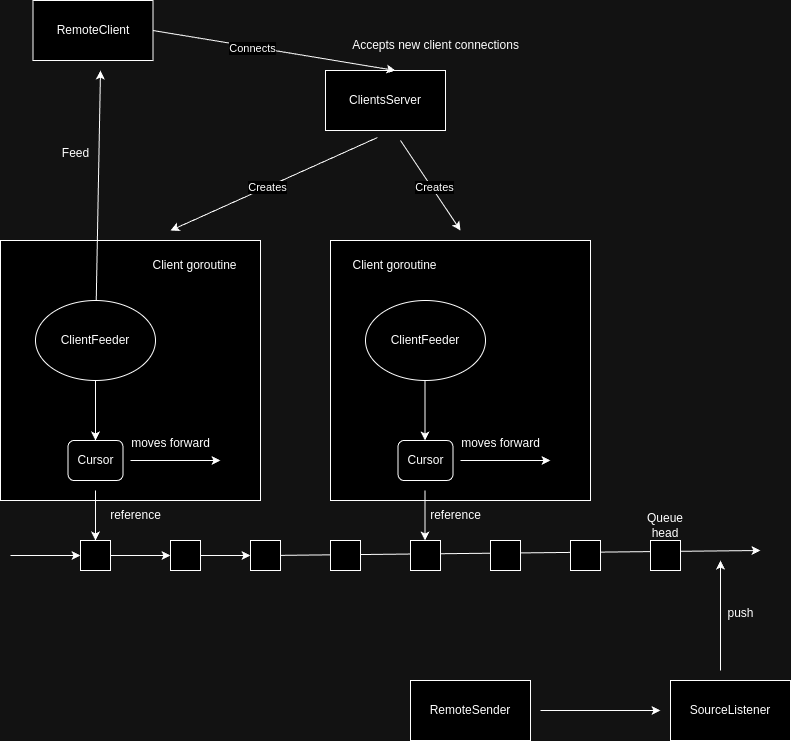

The diagram above was exported from draw.io. Its source (the exported page's mxGraphModel, read from the mxfile embedded in the PNG):
<mxGraphModel dx="2066" dy="1134" grid="1" gridSize="10" guides="1" tooltips="1" connect="1" arrows="1" fold="1" page="1" pageScale="1" pageWidth="850" pageHeight="1100" math="0" shadow="0">
  <root>
    <mxCell id="0" />
    <mxCell id="1" parent="0" />
    <mxCell id="ETl7YC_wn6_gBoCJxrA0-1" value="" style="endArrow=classic;html=1;rounded=0;" edge="1" parent="1" source="ETl7YC_wn6_gBoCJxrA0-7">
      <mxGeometry width="50" height="50" relative="1" as="geometry">
        <mxPoint x="80" y="560" as="sourcePoint" />
        <mxPoint x="800" y="560" as="targetPoint" />
      </mxGeometry>
    </mxCell>
    <mxCell id="ETl7YC_wn6_gBoCJxrA0-4" value="" style="endArrow=classic;html=1;rounded=0;" edge="1" parent="1" target="ETl7YC_wn6_gBoCJxrA0-3">
      <mxGeometry width="50" height="50" relative="1" as="geometry">
        <mxPoint x="50" y="565" as="sourcePoint" />
        <mxPoint x="800" y="560" as="targetPoint" />
      </mxGeometry>
    </mxCell>
    <mxCell id="ETl7YC_wn6_gBoCJxrA0-3" value="" style="whiteSpace=wrap;html=1;aspect=fixed;" vertex="1" parent="1">
      <mxGeometry x="120" y="550" width="30" height="30" as="geometry" />
    </mxCell>
    <mxCell id="ETl7YC_wn6_gBoCJxrA0-6" value="" style="endArrow=classic;html=1;rounded=0;" edge="1" parent="1" source="ETl7YC_wn6_gBoCJxrA0-3" target="ETl7YC_wn6_gBoCJxrA0-5">
      <mxGeometry width="50" height="50" relative="1" as="geometry">
        <mxPoint x="150" y="565" as="sourcePoint" />
        <mxPoint x="800" y="560" as="targetPoint" />
      </mxGeometry>
    </mxCell>
    <mxCell id="ETl7YC_wn6_gBoCJxrA0-5" value="" style="whiteSpace=wrap;html=1;aspect=fixed;" vertex="1" parent="1">
      <mxGeometry x="210" y="550" width="30" height="30" as="geometry" />
    </mxCell>
    <mxCell id="ETl7YC_wn6_gBoCJxrA0-8" value="" style="endArrow=classic;html=1;rounded=0;" edge="1" parent="1" source="ETl7YC_wn6_gBoCJxrA0-5" target="ETl7YC_wn6_gBoCJxrA0-7">
      <mxGeometry width="50" height="50" relative="1" as="geometry">
        <mxPoint x="240" y="565" as="sourcePoint" />
        <mxPoint x="800" y="560" as="targetPoint" />
      </mxGeometry>
    </mxCell>
    <mxCell id="ETl7YC_wn6_gBoCJxrA0-7" value="" style="whiteSpace=wrap;html=1;aspect=fixed;" vertex="1" parent="1">
      <mxGeometry x="290" y="550" width="30" height="30" as="geometry" />
    </mxCell>
    <mxCell id="ETl7YC_wn6_gBoCJxrA0-9" value="" style="whiteSpace=wrap;html=1;aspect=fixed;" vertex="1" parent="1">
      <mxGeometry x="370" y="550" width="30" height="30" as="geometry" />
    </mxCell>
    <mxCell id="ETl7YC_wn6_gBoCJxrA0-10" value="" style="whiteSpace=wrap;html=1;aspect=fixed;" vertex="1" parent="1">
      <mxGeometry x="450" y="550" width="30" height="30" as="geometry" />
    </mxCell>
    <mxCell id="ETl7YC_wn6_gBoCJxrA0-11" value="" style="whiteSpace=wrap;html=1;aspect=fixed;" vertex="1" parent="1">
      <mxGeometry x="530" y="550" width="30" height="30" as="geometry" />
    </mxCell>
    <mxCell id="ETl7YC_wn6_gBoCJxrA0-12" value="" style="whiteSpace=wrap;html=1;aspect=fixed;" vertex="1" parent="1">
      <mxGeometry x="610" y="550" width="30" height="30" as="geometry" />
    </mxCell>
    <mxCell id="ETl7YC_wn6_gBoCJxrA0-13" value="" style="whiteSpace=wrap;html=1;aspect=fixed;" vertex="1" parent="1">
      <mxGeometry x="690" y="550" width="30" height="30" as="geometry" />
    </mxCell>
    <mxCell id="ETl7YC_wn6_gBoCJxrA0-15" value="SourceListener" style="rounded=0;whiteSpace=wrap;html=1;" vertex="1" parent="1">
      <mxGeometry x="710" y="690" width="120" height="60" as="geometry" />
    </mxCell>
    <mxCell id="ETl7YC_wn6_gBoCJxrA0-16" value="" style="endArrow=classic;html=1;rounded=0;" edge="1" parent="1">
      <mxGeometry width="50" height="50" relative="1" as="geometry">
        <mxPoint x="760" y="680" as="sourcePoint" />
        <mxPoint x="760" y="570" as="targetPoint" />
      </mxGeometry>
    </mxCell>
    <mxCell id="ETl7YC_wn6_gBoCJxrA0-17" value="push" style="text;html=1;align=center;verticalAlign=middle;resizable=0;points=[];autosize=1;strokeColor=none;fillColor=none;" vertex="1" parent="1">
      <mxGeometry x="755" y="608" width="50" height="30" as="geometry" />
    </mxCell>
    <mxCell id="ETl7YC_wn6_gBoCJxrA0-18" value="Queue head" style="text;html=1;align=center;verticalAlign=middle;whiteSpace=wrap;rounded=0;" vertex="1" parent="1">
      <mxGeometry x="675" y="520" width="60" height="30" as="geometry" />
    </mxCell>
    <mxCell id="ETl7YC_wn6_gBoCJxrA0-19" value="RemoteSender" style="rounded=0;whiteSpace=wrap;html=1;" vertex="1" parent="1">
      <mxGeometry x="450" y="690" width="120" height="60" as="geometry" />
    </mxCell>
    <mxCell id="ETl7YC_wn6_gBoCJxrA0-20" value="" style="endArrow=classic;html=1;rounded=0;" edge="1" parent="1">
      <mxGeometry width="50" height="50" relative="1" as="geometry">
        <mxPoint x="580" y="720" as="sourcePoint" />
        <mxPoint x="700" y="720" as="targetPoint" />
      </mxGeometry>
    </mxCell>
    <mxCell id="ETl7YC_wn6_gBoCJxrA0-30" value="ClientsServer" style="rounded=0;whiteSpace=wrap;html=1;" vertex="1" parent="1">
      <mxGeometry x="365" y="80" width="120" height="60" as="geometry" />
    </mxCell>
    <mxCell id="ETl7YC_wn6_gBoCJxrA0-31" value="Accepts new client connections" style="text;html=1;align=center;verticalAlign=middle;resizable=0;points=[];autosize=1;strokeColor=none;fillColor=none;" vertex="1" parent="1">
      <mxGeometry x="380" y="40" width="190" height="30" as="geometry" />
    </mxCell>
    <mxCell id="ETl7YC_wn6_gBoCJxrA0-33" value="" style="whiteSpace=wrap;html=1;aspect=fixed;" vertex="1" parent="1">
      <mxGeometry x="40" y="250" width="260" height="260" as="geometry" />
    </mxCell>
    <mxCell id="ETl7YC_wn6_gBoCJxrA0-32" value="ClientFeeder" style="ellipse;whiteSpace=wrap;html=1;" vertex="1" parent="1">
      <mxGeometry x="75" y="310" width="120" height="80" as="geometry" />
    </mxCell>
    <mxCell id="ETl7YC_wn6_gBoCJxrA0-23" value="Cursor" style="rounded=1;whiteSpace=wrap;html=1;" vertex="1" parent="1">
      <mxGeometry x="107.5" y="450" width="55" height="40" as="geometry" />
    </mxCell>
    <mxCell id="ETl7YC_wn6_gBoCJxrA0-27" value="moves forward" style="text;html=1;align=center;verticalAlign=middle;resizable=0;points=[];autosize=1;strokeColor=none;fillColor=none;" vertex="1" parent="1">
      <mxGeometry x="160" y="438" width="100" height="30" as="geometry" />
    </mxCell>
    <mxCell id="ETl7YC_wn6_gBoCJxrA0-26" value="" style="endArrow=classic;html=1;rounded=0;" edge="1" parent="1">
      <mxGeometry width="50" height="50" relative="1" as="geometry">
        <mxPoint x="170" y="470" as="sourcePoint" />
        <mxPoint x="260" y="470" as="targetPoint" />
      </mxGeometry>
    </mxCell>
    <mxCell id="ETl7YC_wn6_gBoCJxrA0-24" value="" style="endArrow=classic;html=1;rounded=0;entryX=0.5;entryY=0;entryDx=0;entryDy=0;" edge="1" parent="1" target="ETl7YC_wn6_gBoCJxrA0-3">
      <mxGeometry width="50" height="50" relative="1" as="geometry">
        <mxPoint x="135" y="500" as="sourcePoint" />
        <mxPoint x="450" y="550" as="targetPoint" />
      </mxGeometry>
    </mxCell>
    <mxCell id="ETl7YC_wn6_gBoCJxrA0-34" value="RemoteClient" style="rounded=0;whiteSpace=wrap;html=1;" vertex="1" parent="1">
      <mxGeometry x="72.5" y="10" width="120" height="60" as="geometry" />
    </mxCell>
    <mxCell id="ETl7YC_wn6_gBoCJxrA0-36" value="Feed" style="text;html=1;align=center;verticalAlign=middle;resizable=0;points=[];autosize=1;strokeColor=none;fillColor=none;" vertex="1" parent="1">
      <mxGeometry x="90" y="148" width="50" height="30" as="geometry" />
    </mxCell>
    <mxCell id="ETl7YC_wn6_gBoCJxrA0-37" value="" style="whiteSpace=wrap;html=1;aspect=fixed;" vertex="1" parent="1">
      <mxGeometry x="370" y="250" width="260" height="260" as="geometry" />
    </mxCell>
    <mxCell id="ETl7YC_wn6_gBoCJxrA0-38" value="ClientFeeder" style="ellipse;whiteSpace=wrap;html=1;" vertex="1" parent="1">
      <mxGeometry x="405" y="310" width="120" height="80" as="geometry" />
    </mxCell>
    <mxCell id="ETl7YC_wn6_gBoCJxrA0-39" value="Cursor" style="rounded=1;whiteSpace=wrap;html=1;" vertex="1" parent="1">
      <mxGeometry x="437.5" y="450" width="55" height="40" as="geometry" />
    </mxCell>
    <mxCell id="ETl7YC_wn6_gBoCJxrA0-40" value="moves forward" style="text;html=1;align=center;verticalAlign=middle;resizable=0;points=[];autosize=1;strokeColor=none;fillColor=none;" vertex="1" parent="1">
      <mxGeometry x="490" y="438" width="100" height="30" as="geometry" />
    </mxCell>
    <mxCell id="ETl7YC_wn6_gBoCJxrA0-41" value="" style="endArrow=classic;html=1;rounded=0;" edge="1" parent="1">
      <mxGeometry width="50" height="50" relative="1" as="geometry">
        <mxPoint x="500" y="470" as="sourcePoint" />
        <mxPoint x="590" y="470" as="targetPoint" />
      </mxGeometry>
    </mxCell>
    <mxCell id="ETl7YC_wn6_gBoCJxrA0-42" value="" style="endArrow=classic;html=1;rounded=0;entryX=0.5;entryY=0;entryDx=0;entryDy=0;" edge="1" parent="1">
      <mxGeometry width="50" height="50" relative="1" as="geometry">
        <mxPoint x="464.5" y="500" as="sourcePoint" />
        <mxPoint x="464.5" y="550" as="targetPoint" />
      </mxGeometry>
    </mxCell>
    <mxCell id="ETl7YC_wn6_gBoCJxrA0-43" value="reference" style="text;html=1;align=center;verticalAlign=middle;resizable=0;points=[];autosize=1;strokeColor=none;fillColor=none;" vertex="1" parent="1">
      <mxGeometry x="140" y="510" width="70" height="30" as="geometry" />
    </mxCell>
    <mxCell id="ETl7YC_wn6_gBoCJxrA0-44" value="reference" style="text;html=1;align=center;verticalAlign=middle;resizable=0;points=[];autosize=1;strokeColor=none;fillColor=none;" vertex="1" parent="1">
      <mxGeometry x="460" y="510" width="70" height="30" as="geometry" />
    </mxCell>
    <mxCell id="ETl7YC_wn6_gBoCJxrA0-45" value="" style="endArrow=classic;html=1;rounded=0;exitX=0.433;exitY=1.117;exitDx=0;exitDy=0;exitPerimeter=0;" edge="1" parent="1" source="ETl7YC_wn6_gBoCJxrA0-30">
      <mxGeometry width="50" height="50" relative="1" as="geometry">
        <mxPoint x="400" y="600" as="sourcePoint" />
        <mxPoint x="210" y="240" as="targetPoint" />
      </mxGeometry>
    </mxCell>
    <mxCell id="ETl7YC_wn6_gBoCJxrA0-46" value="Creates" style="edgeLabel;html=1;align=center;verticalAlign=middle;resizable=0;points=[];" vertex="1" connectable="0" parent="ETl7YC_wn6_gBoCJxrA0-45">
      <mxGeometry x="0.0647" y="1" relative="1" as="geometry">
        <mxPoint y="-1" as="offset" />
      </mxGeometry>
    </mxCell>
    <mxCell id="ETl7YC_wn6_gBoCJxrA0-47" value="" style="endArrow=classic;html=1;rounded=0;" edge="1" parent="1">
      <mxGeometry width="50" height="50" relative="1" as="geometry">
        <mxPoint x="440" y="150" as="sourcePoint" />
        <mxPoint x="500" y="240" as="targetPoint" />
      </mxGeometry>
    </mxCell>
    <mxCell id="ETl7YC_wn6_gBoCJxrA0-48" value="Creates" style="edgeLabel;html=1;align=center;verticalAlign=middle;resizable=0;points=[];" vertex="1" connectable="0" parent="ETl7YC_wn6_gBoCJxrA0-47">
      <mxGeometry x="0.0647" y="1" relative="1" as="geometry">
        <mxPoint y="-1" as="offset" />
      </mxGeometry>
    </mxCell>
    <mxCell id="ETl7YC_wn6_gBoCJxrA0-49" value="Client goroutine" style="text;html=1;align=center;verticalAlign=middle;whiteSpace=wrap;rounded=0;" vertex="1" parent="1">
      <mxGeometry x="177.5" y="260" width="112.5" height="30" as="geometry" />
    </mxCell>
    <mxCell id="ETl7YC_wn6_gBoCJxrA0-50" value="Client goroutine" style="text;html=1;align=center;verticalAlign=middle;whiteSpace=wrap;rounded=0;" vertex="1" parent="1">
      <mxGeometry x="377.5" y="260" width="112.5" height="30" as="geometry" />
    </mxCell>
    <mxCell id="ETl7YC_wn6_gBoCJxrA0-51" value="" style="endArrow=classic;html=1;rounded=0;exitX=1;exitY=0.5;exitDx=0;exitDy=0;entryX=0.583;entryY=0;entryDx=0;entryDy=0;entryPerimeter=0;" edge="1" parent="1" source="ETl7YC_wn6_gBoCJxrA0-34" target="ETl7YC_wn6_gBoCJxrA0-30">
      <mxGeometry width="50" height="50" relative="1" as="geometry">
        <mxPoint x="400" y="600" as="sourcePoint" />
        <mxPoint x="450" y="550" as="targetPoint" />
      </mxGeometry>
    </mxCell>
    <mxCell id="ETl7YC_wn6_gBoCJxrA0-52" value="Connects" style="edgeLabel;html=1;align=center;verticalAlign=middle;resizable=0;points=[];" vertex="1" connectable="0" parent="ETl7YC_wn6_gBoCJxrA0-51">
      <mxGeometry x="-0.1892" y="-1" relative="1" as="geometry">
        <mxPoint as="offset" />
      </mxGeometry>
    </mxCell>
    <mxCell id="ETl7YC_wn6_gBoCJxrA0-53" value="" style="endArrow=classic;html=1;rounded=0;exitX=0.5;exitY=1;exitDx=0;exitDy=0;entryX=0.5;entryY=0;entryDx=0;entryDy=0;" edge="1" parent="1" source="ETl7YC_wn6_gBoCJxrA0-32" target="ETl7YC_wn6_gBoCJxrA0-23">
      <mxGeometry width="50" height="50" relative="1" as="geometry">
        <mxPoint x="240" y="690" as="sourcePoint" />
        <mxPoint x="450" y="550" as="targetPoint" />
      </mxGeometry>
    </mxCell>
    <mxCell id="ETl7YC_wn6_gBoCJxrA0-54" value="" style="endArrow=classic;html=1;rounded=0;exitX=0.5;exitY=1;exitDx=0;exitDy=0;entryX=0.5;entryY=0;entryDx=0;entryDy=0;" edge="1" parent="1">
      <mxGeometry width="50" height="50" relative="1" as="geometry">
        <mxPoint x="464.5" y="390" as="sourcePoint" />
        <mxPoint x="464.5" y="450" as="targetPoint" />
      </mxGeometry>
    </mxCell>
    <mxCell id="ETl7YC_wn6_gBoCJxrA0-35" value="" style="endArrow=classic;html=1;rounded=0;" edge="1" parent="1" source="ETl7YC_wn6_gBoCJxrA0-32">
      <mxGeometry width="50" height="50" relative="1" as="geometry">
        <mxPoint x="160" y="240" as="sourcePoint" />
        <mxPoint x="140" y="80" as="targetPoint" />
      </mxGeometry>
    </mxCell>
  </root>
</mxGraphModel>